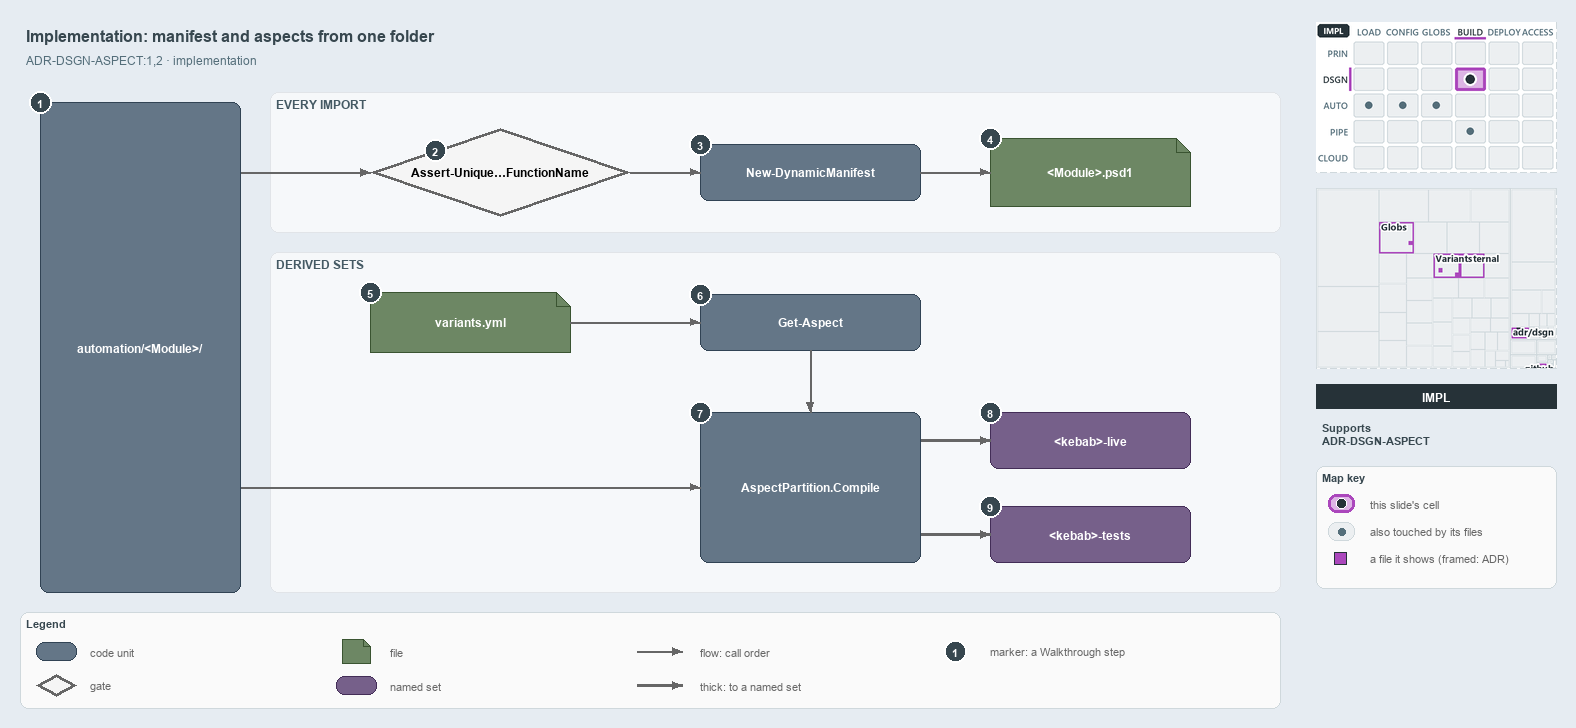

The diagram above was exported from draw.io. Its source (the exported page's mxGraphModel, read from the mxfile embedded in the PNG):
<mxGraphModel dx="1024" dy="768" grid="0" gridSize="10" guides="1" tooltips="1" connect="1" arrows="1" fold="1" page="1" pageScale="1" pageWidth="1572" pageHeight="722" background="#E6ECF2" math="0" shadow="0">
  <root>
    <mxCell id="0" />
    <mxCell id="1" parent="0" />
    <mxCell id="title" value="Implementation: manifest and aspects from one folder" style="text;html=1;align=left;verticalAlign=middle;fontSize=16;fontStyle=1;fontColor=#37474F;" vertex="1" parent="1">
      <mxGeometry x="20" y="14" width="1260" height="30" as="geometry" />
    </mxCell>
    <mxCell id="subtitle" value="ADR-DSGN-ASPECT:1,2 &amp;#183; implementation" style="text;html=1;align=left;verticalAlign=middle;fontSize=12;fontColor=#546E7A;" vertex="1" parent="1">
      <mxGeometry x="20" y="44" width="1240" height="20" as="geometry" />
    </mxCell>
    <mxCell id="band-import" value="EVERY IMPORT" style="rounded=1;html=1;arcSize=3;fillColor=#F6F8FA;strokeColor=#E1E4E8;verticalAlign=top;align=left;spacingLeft=8;fontStyle=1;fontSize=12;fontColor=#455A64;" vertex="1" parent="1">
      <mxGeometry x="270" y="86" width="1010" height="140" as="geometry" />
    </mxCell>
    <mxCell id="band-sets" value="DERIVED SETS" style="rounded=1;html=1;arcSize=3;fillColor=#F6F8FA;strokeColor=#E1E4E8;verticalAlign=top;align=left;spacingLeft=8;fontStyle=1;fontSize=12;fontColor=#455A64;" vertex="1" parent="1">
      <mxGeometry x="270" y="246" width="1010" height="340" as="geometry" />
    </mxCell>
    <mxCell id="folder" value="&lt;b&gt;automation/&amp;lt;Module&amp;gt;/&lt;/b&gt;" style="rounded=1;whiteSpace=wrap;html=1;arcSize=20;fillColor=#647687;strokeColor=#314354;fontColor=#FFFFFF;fontSize=12;" vertex="1" parent="1">
      <mxGeometry x="40" y="96" width="200" height="490" as="geometry" />
    </mxCell>
    <mxCell id="gate-unique" value="&lt;b&gt;Assert-Unique&amp;#8230;FunctionName&lt;/b&gt;" style="rhombus;whiteSpace=wrap;html=1;fillColor=#f5f5f5;strokeColor=#666666;strokeWidth=3;fontSize=12;" vertex="1" parent="1">
      <mxGeometry x="370" y="122" width="260" height="88" as="geometry" />
    </mxCell>
    <mxCell id="manifest" value="&lt;b&gt;New-DynamicManifest&lt;/b&gt;" style="rounded=1;whiteSpace=wrap;html=1;arcSize=20;fillColor=#647687;strokeColor=#314354;fontColor=#FFFFFF;fontSize=12;" vertex="1" parent="1">
      <mxGeometry x="700" y="138" width="220" height="56" as="geometry" />
    </mxCell>
    <mxCell id="psd1" value="&lt;b&gt;&amp;lt;Module&amp;gt;.psd1&lt;/b&gt;" style="shape=note;size=14;whiteSpace=wrap;html=1;fillColor=#6d8764;strokeColor=#3a5431;fontColor=#FFFFFF;fontSize=12;" vertex="1" parent="1">
      <mxGeometry x="990" y="132" width="200" height="68" as="geometry" />
    </mxCell>
    <mxCell id="variants" value="&lt;b&gt;variants.yml&lt;/b&gt;" style="shape=note;size=14;whiteSpace=wrap;html=1;fillColor=#6d8764;strokeColor=#3a5431;fontColor=#FFFFFF;fontSize=12;" vertex="1" parent="1">
      <mxGeometry x="370" y="286" width="200" height="60" as="geometry" />
    </mxCell>
    <mxCell id="get-aspect" value="&lt;b&gt;Get-Aspect&lt;/b&gt;" style="rounded=1;whiteSpace=wrap;html=1;arcSize=20;fillColor=#647687;strokeColor=#314354;fontColor=#FFFFFF;fontSize=12;" vertex="1" parent="1">
      <mxGeometry x="700" y="288" width="220" height="56" as="geometry" />
    </mxCell>
    <mxCell id="compile" value="&lt;b&gt;AspectPartition.Compile&lt;/b&gt;" style="rounded=1;whiteSpace=wrap;html=1;arcSize=20;fillColor=#647687;strokeColor=#314354;fontColor=#FFFFFF;fontSize=12;" vertex="1" parent="1">
      <mxGeometry x="700" y="406" width="220" height="150" as="geometry" />
    </mxCell>
    <mxCell id="live" value="&lt;b&gt;&amp;lt;kebab&amp;gt;-live&lt;/b&gt;" style="rounded=1;whiteSpace=wrap;html=1;arcSize=20;fillColor=#76608a;strokeColor=#432d57;fontColor=#FFFFFF;fontSize=12;" vertex="1" parent="1">
      <mxGeometry x="990" y="406" width="200" height="56" as="geometry" />
    </mxCell>
    <mxCell id="tests" value="&lt;b&gt;&amp;lt;kebab&amp;gt;-tests&lt;/b&gt;" style="rounded=1;whiteSpace=wrap;html=1;arcSize=20;fillColor=#76608a;strokeColor=#432d57;fontColor=#FFFFFF;fontSize=12;" vertex="1" parent="1">
      <mxGeometry x="990" y="500" width="200" height="56" as="geometry" />
    </mxCell>
    <mxCell id="port-folder-r1" value="" style="text;html=1;strokeColor=none;fillColor=none;" vertex="1" parent="1">
      <mxGeometry x="240" y="166" width="1" height="1" as="geometry" />
    </mxCell>
    <mxCell id="edge-folder-unique" value="" style="edgeStyle=orthogonalEdgeStyle;rounded=1;html=1;endArrow=block;strokeColor=#666666;" edge="1" parent="1" source="port-folder-r1" target="gate-unique">
      <mxGeometry relative="1" as="geometry" />
    </mxCell>
    <mxCell id="edge-unique-manifest" value="" style="edgeStyle=orthogonalEdgeStyle;rounded=1;html=1;endArrow=block;strokeColor=#666666;" edge="1" parent="1" source="gate-unique" target="manifest">
      <mxGeometry relative="1" as="geometry" />
    </mxCell>
    <mxCell id="edge-manifest-psd1" value="" style="edgeStyle=orthogonalEdgeStyle;rounded=1;html=1;endArrow=block;strokeColor=#666666;" edge="1" parent="1" source="manifest" target="psd1">
      <mxGeometry relative="1" as="geometry" />
    </mxCell>
    <mxCell id="edge-variants-aspect" value="" style="edgeStyle=orthogonalEdgeStyle;rounded=1;html=1;endArrow=block;strokeColor=#666666;" edge="1" parent="1" source="variants" target="get-aspect">
      <mxGeometry relative="1" as="geometry" />
    </mxCell>
    <mxCell id="edge-aspect-compile" value="" style="edgeStyle=orthogonalEdgeStyle;rounded=1;html=1;endArrow=block;strokeColor=#666666;" edge="1" parent="1" source="get-aspect" target="compile">
      <mxGeometry relative="1" as="geometry" />
    </mxCell>
    <mxCell id="port-folder-r2" value="" style="text;html=1;strokeColor=none;fillColor=none;" vertex="1" parent="1">
      <mxGeometry x="240" y="481" width="1" height="1" as="geometry" />
    </mxCell>
    <mxCell id="edge-folder-compile" value="" style="edgeStyle=orthogonalEdgeStyle;rounded=1;html=1;endArrow=block;strokeColor=#666666;" edge="1" parent="1" source="port-folder-r2" target="compile">
      <mxGeometry relative="1" as="geometry" />
    </mxCell>
    <mxCell id="port-compile-r1" value="" style="text;html=1;strokeColor=none;fillColor=none;" vertex="1" parent="1">
      <mxGeometry x="920" y="434" width="1" height="1" as="geometry" />
    </mxCell>
    <mxCell id="edge-compile-live" value="" style="edgeStyle=orthogonalEdgeStyle;rounded=1;html=1;endArrow=block;strokeColor=#666666;strokeWidth=2.5;" edge="1" parent="1" source="port-compile-r1" target="live">
      <mxGeometry relative="1" as="geometry" />
    </mxCell>
    <mxCell id="port-compile-r2" value="" style="text;html=1;strokeColor=none;fillColor=none;" vertex="1" parent="1">
      <mxGeometry x="920" y="528" width="1" height="1" as="geometry" />
    </mxCell>
    <mxCell id="edge-compile-tests" value="" style="edgeStyle=orthogonalEdgeStyle;rounded=1;html=1;endArrow=block;strokeColor=#666666;strokeWidth=2.5;" edge="1" parent="1" source="port-compile-r2" target="tests">
      <mxGeometry relative="1" as="geometry" />
    </mxCell>
    <mxCell id="mark-1" value="1" style="ellipse;html=1;fillColor=#37474F;strokeColor=#FFFFFF;strokeWidth=2;fontColor=#FFFFFF;fontStyle=1;fontSize=11;" vertex="1" parent="1">
      <mxGeometry x="29" y="85" width="22" height="22" as="geometry" />
    </mxCell>
    <mxCell id="mark-2" value="2" style="ellipse;html=1;fillColor=#37474F;strokeColor=#FFFFFF;strokeWidth=2;fontColor=#FFFFFF;fontStyle=1;fontSize=11;" vertex="1" parent="1">
      <mxGeometry x="424" y="133" width="22" height="22" as="geometry" />
    </mxCell>
    <mxCell id="mark-3" value="3" style="ellipse;html=1;fillColor=#37474F;strokeColor=#FFFFFF;strokeWidth=2;fontColor=#FFFFFF;fontStyle=1;fontSize=11;" vertex="1" parent="1">
      <mxGeometry x="689" y="127" width="22" height="22" as="geometry" />
    </mxCell>
    <mxCell id="mark-4" value="4" style="ellipse;html=1;fillColor=#37474F;strokeColor=#FFFFFF;strokeWidth=2;fontColor=#FFFFFF;fontStyle=1;fontSize=11;" vertex="1" parent="1">
      <mxGeometry x="979" y="121" width="22" height="22" as="geometry" />
    </mxCell>
    <mxCell id="mark-5" value="5" style="ellipse;html=1;fillColor=#37474F;strokeColor=#FFFFFF;strokeWidth=2;fontColor=#FFFFFF;fontStyle=1;fontSize=11;" vertex="1" parent="1">
      <mxGeometry x="359" y="275" width="22" height="22" as="geometry" />
    </mxCell>
    <mxCell id="mark-6" value="6" style="ellipse;html=1;fillColor=#37474F;strokeColor=#FFFFFF;strokeWidth=2;fontColor=#FFFFFF;fontStyle=1;fontSize=11;" vertex="1" parent="1">
      <mxGeometry x="689" y="277" width="22" height="22" as="geometry" />
    </mxCell>
    <mxCell id="mark-7" value="7" style="ellipse;html=1;fillColor=#37474F;strokeColor=#FFFFFF;strokeWidth=2;fontColor=#FFFFFF;fontStyle=1;fontSize=11;" vertex="1" parent="1">
      <mxGeometry x="689" y="395" width="22" height="22" as="geometry" />
    </mxCell>
    <mxCell id="mark-8" value="8" style="ellipse;html=1;fillColor=#37474F;strokeColor=#FFFFFF;strokeWidth=2;fontColor=#FFFFFF;fontStyle=1;fontSize=11;" vertex="1" parent="1">
      <mxGeometry x="979" y="395" width="22" height="22" as="geometry" />
    </mxCell>
    <mxCell id="mark-9" value="9" style="ellipse;html=1;fillColor=#37474F;strokeColor=#FFFFFF;strokeWidth=2;fontColor=#FFFFFF;fontStyle=1;fontSize=11;" vertex="1" parent="1">
      <mxGeometry x="979" y="489" width="22" height="22" as="geometry" />
    </mxCell>
    <mxCell id="legend" value="&lt;b&gt;Legend&lt;/b&gt;" style="rounded=1;whiteSpace=wrap;html=1;arcSize=6;fillColor=#FAFAFA;strokeColor=#CFD8DC;align=left;verticalAlign=top;spacing=8;fontSize=11;fontColor=#37474F;" vertex="1" parent="1">
      <mxGeometry x="20" y="606" width="1260" height="96" as="geometry" />
    </mxCell>
    <mxCell id="legend-code" value="" style="rounded=1;whiteSpace=wrap;html=1;arcSize=20;fillColor=#647687;strokeColor=#314354;fontColor=#FFFFFF;fontSize=12;" vertex="1" parent="1">
      <mxGeometry x="36" y="636" width="40" height="18" as="geometry" />
    </mxCell>
    <mxCell id="legend-code-text" value="code unit" style="text;html=1;align=left;verticalAlign=middle;fontSize=11;fontColor=#666666;" vertex="1" parent="1">
      <mxGeometry x="84" y="635" width="240" height="20" as="geometry" />
    </mxCell>
    <mxCell id="legend-gate" value="" style="rhombus;whiteSpace=wrap;html=1;fillColor=#f5f5f5;strokeColor=#666666;strokeWidth=3;fontSize=12;" vertex="1" parent="1">
      <mxGeometry x="36" y="668" width="40" height="22" as="geometry" />
    </mxCell>
    <mxCell id="legend-gate-text" value="gate" style="text;html=1;align=left;verticalAlign=middle;fontSize=11;fontColor=#666666;" vertex="1" parent="1">
      <mxGeometry x="84" y="669" width="240" height="20" as="geometry" />
    </mxCell>
    <mxCell id="legend-file" value="" style="shape=note;size=7;whiteSpace=wrap;html=1;fillColor=#6d8764;strokeColor=#3a5431;fontColor=#FFFFFF;fontSize=12;" vertex="1" parent="1">
      <mxGeometry x="342" y="633" width="28" height="24" as="geometry" />
    </mxCell>
    <mxCell id="legend-file-text" value="file" style="text;html=1;align=left;verticalAlign=middle;fontSize=11;fontColor=#666666;" vertex="1" parent="1">
      <mxGeometry x="384" y="635" width="240" height="20" as="geometry" />
    </mxCell>
    <mxCell id="legend-set" value="" style="rounded=1;whiteSpace=wrap;html=1;arcSize=20;fillColor=#76608a;strokeColor=#432d57;fontColor=#FFFFFF;fontSize=12;" vertex="1" parent="1">
      <mxGeometry x="336" y="670" width="40" height="18" as="geometry" />
    </mxCell>
    <mxCell id="legend-set-text" value="named set" style="text;html=1;align=left;verticalAlign=middle;fontSize=11;fontColor=#666666;" vertex="1" parent="1">
      <mxGeometry x="384" y="669" width="240" height="20" as="geometry" />
    </mxCell>
    <mxCell id="legend-flow-a" value="" style="text;html=1;strokeColor=none;fillColor=none;" vertex="1" parent="1">
      <mxGeometry x="636" y="645" width="1" height="1" as="geometry" />
    </mxCell>
    <mxCell id="legend-flow-b" value="" style="text;html=1;strokeColor=none;fillColor=none;" vertex="1" parent="1">
      <mxGeometry x="682" y="645" width="1" height="1" as="geometry" />
    </mxCell>
    <mxCell id="legend-flow" value="" style="edgeStyle=orthogonalEdgeStyle;rounded=1;html=1;endArrow=block;strokeColor=#666666;" edge="1" parent="1" source="legend-flow-a" target="legend-flow-b">
      <mxGeometry relative="1" as="geometry" />
    </mxCell>
    <mxCell id="legend-flow-text" value="flow: call order" style="text;html=1;align=left;verticalAlign=middle;fontSize=11;fontColor=#666666;" vertex="1" parent="1">
      <mxGeometry x="694" y="635" width="240" height="20" as="geometry" />
    </mxCell>
    <mxCell id="legend-thick-a" value="" style="text;html=1;strokeColor=none;fillColor=none;" vertex="1" parent="1">
      <mxGeometry x="636" y="679" width="1" height="1" as="geometry" />
    </mxCell>
    <mxCell id="legend-thick-b" value="" style="text;html=1;strokeColor=none;fillColor=none;" vertex="1" parent="1">
      <mxGeometry x="682" y="679" width="1" height="1" as="geometry" />
    </mxCell>
    <mxCell id="legend-thick" value="" style="edgeStyle=orthogonalEdgeStyle;rounded=1;html=1;endArrow=block;strokeColor=#666666;strokeWidth=2.5;" edge="1" parent="1" source="legend-thick-a" target="legend-thick-b">
      <mxGeometry relative="1" as="geometry" />
    </mxCell>
    <mxCell id="legend-thick-text" value="thick: to a named set" style="text;html=1;align=left;verticalAlign=middle;fontSize=11;fontColor=#666666;" vertex="1" parent="1">
      <mxGeometry x="694" y="669" width="240" height="20" as="geometry" />
    </mxCell>
    <mxCell id="legend-mark" value="1" style="ellipse;html=1;fillColor=#37474F;strokeColor=#FFFFFF;strokeWidth=2;fontColor=#FFFFFF;fontStyle=1;fontSize=11;" vertex="1" parent="1">
      <mxGeometry x="944" y="634" width="22" height="22" as="geometry" />
    </mxCell>
    <mxCell id="legend-mark-text" value="marker: a Walkthrough step" style="text;html=1;align=left;verticalAlign=middle;fontSize=11;fontColor=#666666;" vertex="1" parent="1">
      <mxGeometry x="984" y="635" width="220" height="20" as="geometry" />
    </mxCell>
    <mxCell id="minimap-stack" value="" style="shape=image;html=1;imageAspect=0;aspect=fixed;verticalLabelPosition=bottom;strokeColor=#CFD8DC;dashed=1;fillColor=#FAFAFA;image=data:image/png,(base64 omitted: 15252 chars);" vertex="1" parent="1">
      <mxGeometry x="1316" y="16" width="240" height="150" as="geometry" />
    </mxCell>
    <mxCell id="minimap-tree" value="" style="shape=image;html=1;imageAspect=0;aspect=fixed;verticalLabelPosition=bottom;strokeColor=#CFD8DC;dashed=1;fillColor=#FAFAFA;image=data:image/png,(base64 omitted: 12940 chars);" vertex="1" parent="1">
      <mxGeometry x="1316" y="182" width="240" height="180" as="geometry" />
    </mxCell>
    <mxCell id="lens-badge" value="IMPL" style="rounded=0;whiteSpace=wrap;html=1;align=center;verticalAlign=middle;fontSize=12;fontStyle=1;fontColor=#FFFFFF;fillColor=#263238;strokeColor=none;" vertex="1" parent="1">
      <mxGeometry x="1316" y="378" width="240" height="24" as="geometry" />
    </mxCell>
    <mxCell id="supports" value="&lt;b&gt;Supports&lt;/b&gt;&lt;br&gt;ADR-DSGN-ASPECT" style="text;html=1;whiteSpace=wrap;align=left;verticalAlign=top;fontSize=11;fontColor=#37474F;" vertex="1" parent="1">
      <mxGeometry x="1316" y="410" width="240" height="44" as="geometry" />
    </mxCell>
    <mxCell id="mapkey" value="&lt;b&gt;Map key&lt;/b&gt;" style="rounded=1;whiteSpace=wrap;html=1;arcSize=6;fillColor=#FAFAFA;strokeColor=#CFD8DC;align=left;verticalAlign=top;spacing=8;fontSize=11;fontColor=#37474F;" vertex="1" parent="1">
      <mxGeometry x="1316" y="460" width="240" height="122" as="geometry" />
    </mxCell>
    <mxCell id="mapkey-here" value="" style="rounded=1;arcSize=20;html=1;fillColor=#DDB5E5;strokeColor=#AB47BC;strokeWidth=3;" vertex="1" parent="1">
      <mxGeometry x="1328" y="488" width="26" height="18" as="geometry" />
    </mxCell>
    <mxCell id="mapkey-here-dot" value="" style="ellipse;html=1;fillColor=#263238;strokeColor=#FFFFFF;strokeWidth=1.5;" vertex="1" parent="1">
      <mxGeometry x="1336" y="492" width="10" height="10" as="geometry" />
    </mxCell>
    <mxCell id="mapkey-here-text" value="this slide's cell" style="text;html=1;align=left;verticalAlign=middle;fontSize=11;fontColor=#666666;" vertex="1" parent="1">
      <mxGeometry x="1364" y="487" width="180" height="20" as="geometry" />
    </mxCell>
    <mxCell id="mapkey-touched" value="" style="rounded=1;arcSize=20;html=1;fillColor=#ECEFF1;strokeColor=#CFD8DC;" vertex="1" parent="1">
      <mxGeometry x="1328" y="516" width="26" height="18" as="geometry" />
    </mxCell>
    <mxCell id="mapkey-touched-dot" value="" style="ellipse;html=1;fillColor=#546E7A;strokeColor=none;" vertex="1" parent="1">
      <mxGeometry x="1338" y="522" width="7" height="7" as="geometry" />
    </mxCell>
    <mxCell id="mapkey-touched-text" value="also touched by its files" style="text;html=1;align=left;verticalAlign=middle;fontSize=11;fontColor=#666666;" vertex="1" parent="1">
      <mxGeometry x="1364" y="515" width="180" height="20" as="geometry" />
    </mxCell>
    <mxCell id="mapkey-file" value="" style="rounded=0;html=1;fillColor=#AB47BC;strokeColor=#263238;strokeWidth=1.5;" vertex="1" parent="1">
      <mxGeometry x="1334" y="546" width="12" height="12" as="geometry" />
    </mxCell>
    <mxCell id="mapkey-file-text" value="a file it shows (framed: ADR)" style="text;html=1;align=left;verticalAlign=middle;fontSize=11;fontColor=#666666;" vertex="1" parent="1">
      <mxGeometry x="1364" y="542" width="180" height="20" as="geometry" />
    </mxCell>
  </root>
</mxGraphModel>